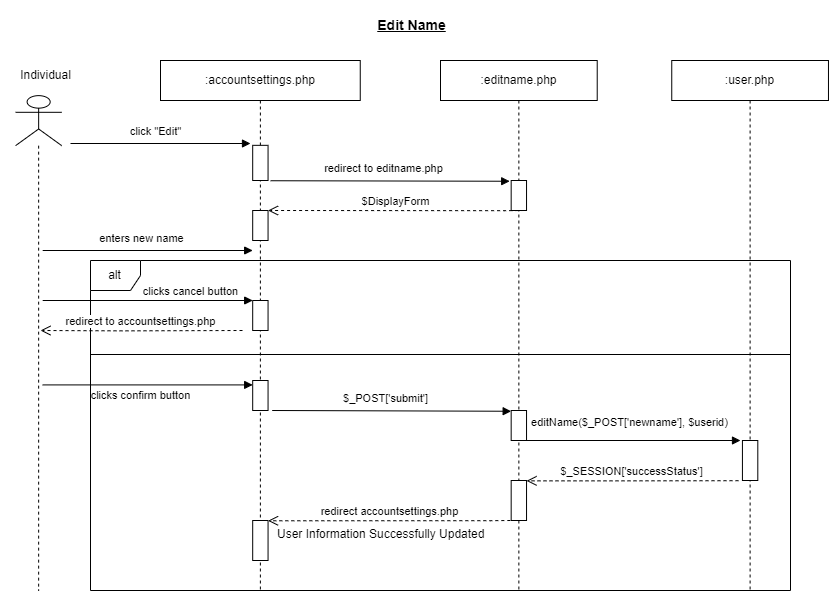

The diagram above was exported from draw.io. Its source (the exported page's mxGraphModel, read from the mxfile embedded in the PNG):
<mxGraphModel dx="1518" dy="740" grid="1" gridSize="10" guides="1" tooltips="1" connect="1" arrows="1" fold="1" page="1" pageScale="1" pageWidth="1169" pageHeight="827" math="0" shadow="0">
  <root>
    <mxCell id="0" />
    <mxCell id="1" parent="0" />
    <mxCell id="2" value="alt" style="shape=umlFrame;whiteSpace=wrap;html=1;width=50;height=30;" vertex="1" parent="1">
      <mxGeometry x="220" y="350" width="700" height="330" as="geometry" />
    </mxCell>
    <mxCell id="3" value=":user.php" style="shape=umlLifeline;perimeter=lifelinePerimeter;whiteSpace=wrap;html=1;container=0;collapsible=0;recursiveResize=0;outlineConnect=0;" vertex="1" parent="1">
      <mxGeometry x="801.25" y="150" width="156.72" height="530" as="geometry" />
    </mxCell>
    <mxCell id="4" value="click &quot;Edit&quot;" style="html=1;verticalAlign=bottom;endArrow=block;rounded=0;elbow=vertical;" edge="1" parent="1">
      <mxGeometry x="-0.0586" y="3" width="80" relative="1" as="geometry">
        <mxPoint x="200" y="233" as="sourcePoint" />
        <mxPoint x="380" y="233" as="targetPoint" />
        <mxPoint as="offset" />
      </mxGeometry>
    </mxCell>
    <mxCell id="5" value="" style="shape=umlLifeline;participant=umlActor;perimeter=lifelinePerimeter;whiteSpace=wrap;html=1;container=0;collapsible=0;recursiveResize=0;verticalAlign=top;spacingTop=36;outlineConnect=0;fontFamily=Helvetica;fontSize=12;fontColor=default;align=center;strokeColor=default;fillColor=default;size=50;" vertex="1" parent="1">
      <mxGeometry x="145.1" y="185.14" width="46.09" height="494.86" as="geometry" />
    </mxCell>
    <mxCell id="6" value="Individual" style="text;html=1;align=center;verticalAlign=middle;resizable=1;points=[];autosize=1;strokeColor=none;fillColor=none;container=0;movable=1;rotatable=1;deletable=1;editable=1;connectable=1;locked=0;" vertex="1" parent="1">
      <mxGeometry x="140.1" y="150" width="70" height="30" as="geometry" />
    </mxCell>
    <mxCell id="7" value=":accountsettings.php" style="shape=umlLifeline;perimeter=lifelinePerimeter;whiteSpace=wrap;html=1;container=0;collapsible=0;recursiveResize=0;outlineConnect=0;" vertex="1" parent="1">
      <mxGeometry x="290" y="150" width="199.75" height="530" as="geometry" />
    </mxCell>
    <mxCell id="8" value="" style="html=1;points=[];perimeter=orthogonalPerimeter;container=0;" vertex="1" parent="1">
      <mxGeometry x="382.19" y="300" width="15.37" height="30" as="geometry" />
    </mxCell>
    <mxCell id="9" value="redirect accountsettings.php" style="html=1;verticalAlign=bottom;endArrow=open;dashed=1;endSize=8;rounded=0;elbow=vertical;" edge="1" parent="1">
      <mxGeometry x="0.0035" relative="1" as="geometry">
        <mxPoint x="639.8324683382916" y="609.9999568965517" as="sourcePoint" />
        <mxPoint x="397.5625966850829" y="610.28" as="targetPoint" />
        <mxPoint as="offset" />
        <Array as="points">
          <mxPoint x="619.8574407139822" y="610.1886251486325" />
        </Array>
      </mxGeometry>
    </mxCell>
    <mxCell id="10" value="" style="html=1;points=[];perimeter=orthogonalPerimeter;container=0;" vertex="1" parent="1">
      <mxGeometry x="382.19" y="234.83" width="15.37" height="35.17" as="geometry" />
    </mxCell>
    <mxCell id="11" value="editName($_POST['newname'], $userid)" style="html=1;verticalAlign=bottom;endArrow=block;rounded=0;" edge="1" parent="1">
      <mxGeometry x="-0.0015" y="9" width="80" relative="1" as="geometry">
        <mxPoint x="650" y="530" as="sourcePoint" />
        <mxPoint x="870" y="530" as="targetPoint" />
        <mxPoint as="offset" />
      </mxGeometry>
    </mxCell>
    <mxCell id="12" value=":editname.php" style="shape=umlLifeline;perimeter=lifelinePerimeter;whiteSpace=wrap;html=1;container=0;collapsible=0;recursiveResize=0;outlineConnect=0;" vertex="1" parent="1">
      <mxGeometry x="570" y="150" width="156.72" height="530" as="geometry" />
    </mxCell>
    <mxCell id="13" value="&lt;font style=&quot;font-size: 14px;&quot;&gt;&lt;b&gt;&lt;u&gt;Edit Name&lt;/u&gt;&lt;/b&gt;&lt;/font&gt;" style="text;html=1;align=center;verticalAlign=middle;resizable=0;points=[];autosize=1;strokeColor=none;fillColor=none;" vertex="1" parent="1">
      <mxGeometry x="495.56000000000006" y="100" width="90" height="30" as="geometry" />
    </mxCell>
    <mxCell id="14" value="redirect to editname.php" style="html=1;verticalAlign=bottom;endArrow=block;rounded=0;elbow=vertical;entryX=-0.096;entryY=0.025;entryDx=0;entryDy=0;entryPerimeter=0;" edge="1" target="15" parent="1">
      <mxGeometry x="-0.0586" y="3" width="80" relative="1" as="geometry">
        <mxPoint x="400" y="270.24" as="sourcePoint" />
        <mxPoint x="612.45" y="270.00195005945307" as="targetPoint" />
        <mxPoint as="offset" />
      </mxGeometry>
    </mxCell>
    <mxCell id="15" value="" style="html=1;points=[];perimeter=orthogonalPerimeter;container=0;" vertex="1" parent="1">
      <mxGeometry x="640.67" y="270" width="15.37" height="30" as="geometry" />
    </mxCell>
    <mxCell id="16" value="$DisplayForm" style="html=1;verticalAlign=bottom;endArrow=open;dashed=1;endSize=8;rounded=0;elbow=vertical;" edge="1" parent="1">
      <mxGeometry x="0.0017" relative="1" as="geometry">
        <mxPoint x="653.6024683382915" y="299.9999568965517" as="sourcePoint" />
        <mxPoint x="397.56000000000006" y="300" as="targetPoint" />
        <mxPoint as="offset" />
        <Array as="points">
          <mxPoint x="633.6274407139821" y="300.1886251486326" />
        </Array>
      </mxGeometry>
    </mxCell>
    <mxCell id="17" value="enters new name" style="html=1;verticalAlign=bottom;endArrow=block;rounded=0;elbow=vertical;" edge="1" parent="1">
      <mxGeometry x="-0.0586" y="3" width="80" relative="1" as="geometry">
        <mxPoint x="172.19" y="340" as="sourcePoint" />
        <mxPoint x="382.19" y="340" as="targetPoint" />
        <mxPoint as="offset" />
      </mxGeometry>
    </mxCell>
    <mxCell id="18" value="clicks confirm button" style="html=1;verticalAlign=bottom;endArrow=block;rounded=0;elbow=vertical;" edge="1" parent="1">
      <mxGeometry x="-0.0685" y="-20" width="80" relative="1" as="geometry">
        <mxPoint x="172.19" y="474.41" as="sourcePoint" />
        <mxPoint x="382.19" y="474.41" as="targetPoint" />
        <mxPoint as="offset" />
      </mxGeometry>
    </mxCell>
    <mxCell id="19" value="" style="html=1;points=[];perimeter=orthogonalPerimeter;container=0;" vertex="1" parent="1">
      <mxGeometry x="382.19" y="470" width="15.37" height="30" as="geometry" />
    </mxCell>
    <mxCell id="20" value="$_POST['submit']" style="html=1;verticalAlign=bottom;endArrow=block;rounded=0;elbow=vertical;entryX=-0.096;entryY=0.025;entryDx=0;entryDy=0;entryPerimeter=0;" edge="1" parent="1">
      <mxGeometry x="-0.0586" y="3" width="80" relative="1" as="geometry">
        <mxPoint x="401.6700000000001" y="500" as="sourcePoint" />
        <mxPoint x="640.67" y="500.76" as="targetPoint" />
        <mxPoint as="offset" />
      </mxGeometry>
    </mxCell>
    <mxCell id="21" value="" style="html=1;points=[];perimeter=orthogonalPerimeter;container=0;" vertex="1" parent="1">
      <mxGeometry x="640.67" y="500" width="15.37" height="30" as="geometry" />
    </mxCell>
    <mxCell id="22" value="clicks cancel button" style="html=1;verticalAlign=bottom;endArrow=block;rounded=0;elbow=vertical;" edge="1" parent="1">
      <mxGeometry x="0.4077" width="80" relative="1" as="geometry">
        <mxPoint x="172.19" y="390" as="sourcePoint" />
        <mxPoint x="382.19" y="390" as="targetPoint" />
        <mxPoint as="offset" />
      </mxGeometry>
    </mxCell>
    <mxCell id="23" value="" style="html=1;points=[];perimeter=orthogonalPerimeter;container=0;" vertex="1" parent="1">
      <mxGeometry x="871.93" y="530" width="15.37" height="40" as="geometry" />
    </mxCell>
    <mxCell id="24" value="" style="html=1;points=[];perimeter=orthogonalPerimeter;container=0;" vertex="1" parent="1">
      <mxGeometry x="640.67" y="570" width="15.37" height="40" as="geometry" />
    </mxCell>
    <mxCell id="25" value="$_SESSION['successStatus']" style="html=1;verticalAlign=bottom;endArrow=open;dashed=1;endSize=8;rounded=0;elbow=vertical;exitX=-0.256;exitY=1.005;exitDx=0;exitDy=0;exitPerimeter=0;" edge="1" source="23" target="24" parent="1">
      <mxGeometry x="0.012" relative="1" as="geometry">
        <mxPoint x="862.19" y="570" as="sourcePoint" />
        <mxPoint x="680" y="570" as="targetPoint" />
        <mxPoint as="offset" />
        <Array as="points">
          <mxPoint x="748.919365079365" y="570.3523424494649" />
        </Array>
      </mxGeometry>
    </mxCell>
    <mxCell id="26" value="" style="html=1;points=[];perimeter=orthogonalPerimeter;container=0;" vertex="1" parent="1">
      <mxGeometry x="382.18999999999994" y="610" width="15.37" height="40" as="geometry" />
    </mxCell>
    <mxCell id="27" value="User Information Successfully Updated" style="text;whiteSpace=wrap;html=1;" vertex="1" parent="1">
      <mxGeometry x="404.92999999999995" y="610" width="240" height="40" as="geometry" />
    </mxCell>
    <mxCell id="28" value="" style="line;strokeWidth=1;fillColor=none;align=left;verticalAlign=middle;spacingTop=-1;spacingLeft=3;spacingRight=3;rotatable=0;labelPosition=right;points=[];portConstraint=eastwest;strokeColor=inherit;" vertex="1" parent="1">
      <mxGeometry x="220.1" y="440" width="699.9" height="8" as="geometry" />
    </mxCell>
    <mxCell id="29" value="" style="html=1;points=[];perimeter=orthogonalPerimeter;container=0;" vertex="1" parent="1">
      <mxGeometry x="382.19" y="390" width="15.37" height="30" as="geometry" />
    </mxCell>
    <mxCell id="30" value="redirect to&amp;nbsp;accountsettings.php" style="html=1;verticalAlign=bottom;endArrow=open;dashed=1;endSize=8;rounded=0;elbow=vertical;exitX=-0.256;exitY=1.005;exitDx=0;exitDy=0;exitPerimeter=0;" edge="1" parent="1">
      <mxGeometry x="0.012" relative="1" as="geometry">
        <mxPoint x="372" y="420" as="sourcePoint" />
        <mxPoint x="170" y="420" as="targetPoint" />
        <mxPoint as="offset" />
        <Array as="points">
          <mxPoint x="252.91936507936498" y="420.3523424494649" />
        </Array>
      </mxGeometry>
    </mxCell>
  </root>
</mxGraphModel>